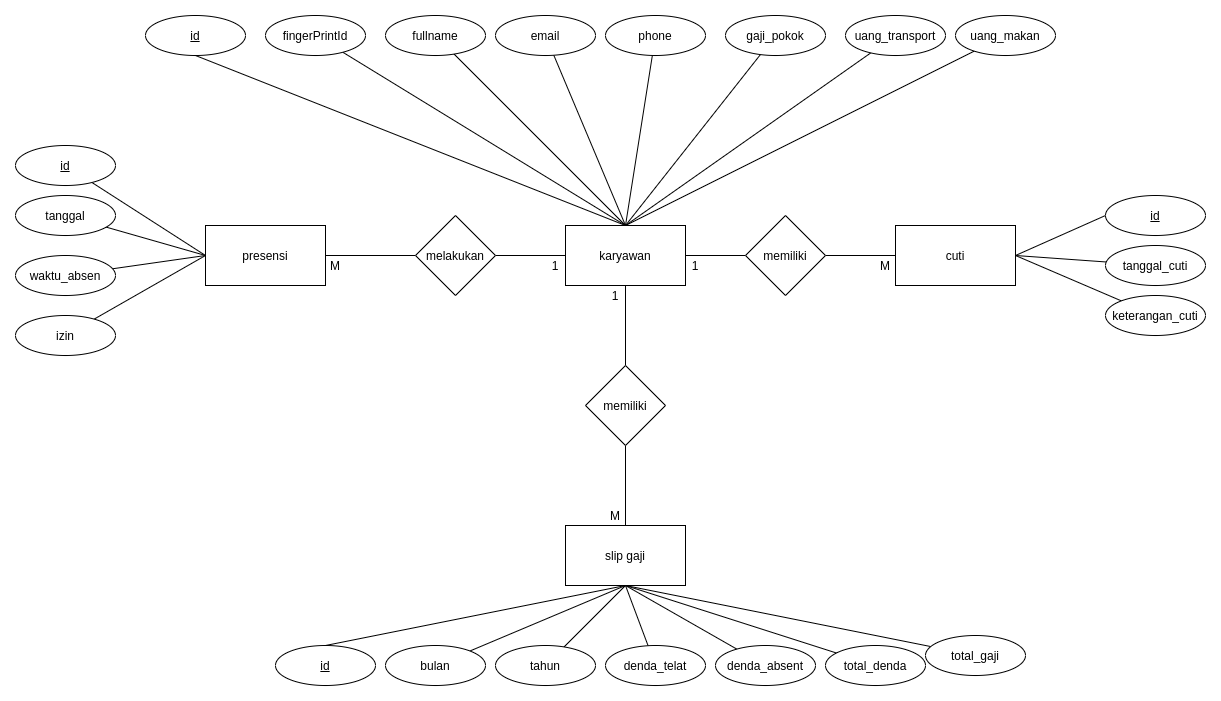

The diagram above was exported from draw.io. Its source (the exported page's mxGraphModel, read from the mxfile embedded in the PNG):
<mxGraphModel dx="2272" dy="1809" grid="1" gridSize="10" guides="1" tooltips="1" connect="1" arrows="1" fold="1" page="1" pageScale="1" pageWidth="850" pageHeight="1100" math="0" shadow="0">
  <root>
    <mxCell id="0" />
    <mxCell id="1" parent="0" />
    <mxCell id="FwkCTtIC6X3B55ntv1y8-6" style="edgeStyle=orthogonalEdgeStyle;rounded=0;orthogonalLoop=1;jettySize=auto;html=1;entryX=0.5;entryY=0;entryDx=0;entryDy=0;endArrow=none;endFill=0;" parent="1" source="FwkCTtIC6X3B55ntv1y8-1" target="FwkCTtIC6X3B55ntv1y8-3" edge="1">
      <mxGeometry relative="1" as="geometry" />
    </mxCell>
    <mxCell id="FwkCTtIC6X3B55ntv1y8-17" style="edgeStyle=orthogonalEdgeStyle;rounded=0;orthogonalLoop=1;jettySize=auto;html=1;endArrow=none;endFill=0;" parent="1" source="FwkCTtIC6X3B55ntv1y8-1" target="FwkCTtIC6X3B55ntv1y8-15" edge="1">
      <mxGeometry relative="1" as="geometry" />
    </mxCell>
    <mxCell id="FwkCTtIC6X3B55ntv1y8-23" style="rounded=0;orthogonalLoop=1;jettySize=auto;html=1;entryX=0.5;entryY=1;entryDx=0;entryDy=0;endArrow=none;endFill=0;exitX=0.5;exitY=0;exitDx=0;exitDy=0;" parent="1" source="FwkCTtIC6X3B55ntv1y8-1" target="FwkCTtIC6X3B55ntv1y8-10" edge="1">
      <mxGeometry relative="1" as="geometry" />
    </mxCell>
    <mxCell id="FwkCTtIC6X3B55ntv1y8-1" value="karyawan" style="rounded=0;whiteSpace=wrap;html=1;" parent="1" vertex="1">
      <mxGeometry x="160" y="140" width="120" height="60" as="geometry" />
    </mxCell>
    <mxCell id="FwkCTtIC6X3B55ntv1y8-8" style="edgeStyle=orthogonalEdgeStyle;rounded=0;orthogonalLoop=1;jettySize=auto;html=1;entryX=1;entryY=0.5;entryDx=0;entryDy=0;endArrow=none;endFill=0;" parent="1" source="FwkCTtIC6X3B55ntv1y8-2" target="FwkCTtIC6X3B55ntv1y8-1" edge="1">
      <mxGeometry relative="1" as="geometry" />
    </mxCell>
    <mxCell id="FwkCTtIC6X3B55ntv1y8-9" style="edgeStyle=orthogonalEdgeStyle;rounded=0;orthogonalLoop=1;jettySize=auto;html=1;endArrow=none;endFill=0;" parent="1" source="FwkCTtIC6X3B55ntv1y8-2" target="FwkCTtIC6X3B55ntv1y8-4" edge="1">
      <mxGeometry relative="1" as="geometry" />
    </mxCell>
    <mxCell id="FwkCTtIC6X3B55ntv1y8-2" value="memiliki" style="rhombus;whiteSpace=wrap;html=1;" parent="1" vertex="1">
      <mxGeometry x="340" y="130" width="80" height="80" as="geometry" />
    </mxCell>
    <mxCell id="FwkCTtIC6X3B55ntv1y8-7" style="edgeStyle=orthogonalEdgeStyle;rounded=0;orthogonalLoop=1;jettySize=auto;html=1;endArrow=none;endFill=0;" parent="1" source="FwkCTtIC6X3B55ntv1y8-3" target="FwkCTtIC6X3B55ntv1y8-5" edge="1">
      <mxGeometry relative="1" as="geometry" />
    </mxCell>
    <mxCell id="FwkCTtIC6X3B55ntv1y8-3" value="memiliki" style="rhombus;whiteSpace=wrap;html=1;" parent="1" vertex="1">
      <mxGeometry x="180" y="280" width="80" height="80" as="geometry" />
    </mxCell>
    <mxCell id="FwkCTtIC6X3B55ntv1y8-46" style="edgeStyle=none;rounded=0;orthogonalLoop=1;jettySize=auto;html=1;entryX=0;entryY=0.5;entryDx=0;entryDy=0;endArrow=none;endFill=0;strokeColor=#000000;exitX=1;exitY=0.5;exitDx=0;exitDy=0;" parent="1" source="FwkCTtIC6X3B55ntv1y8-4" target="FwkCTtIC6X3B55ntv1y8-42" edge="1">
      <mxGeometry relative="1" as="geometry" />
    </mxCell>
    <mxCell id="FwkCTtIC6X3B55ntv1y8-4" value="cuti" style="rounded=0;whiteSpace=wrap;html=1;" parent="1" vertex="1">
      <mxGeometry x="490" y="140" width="120" height="60" as="geometry" />
    </mxCell>
    <mxCell id="FwkCTtIC6X3B55ntv1y8-59" style="edgeStyle=none;rounded=0;orthogonalLoop=1;jettySize=auto;html=1;entryX=0.5;entryY=0;entryDx=0;entryDy=0;endArrow=none;endFill=0;strokeColor=#000000;exitX=0.5;exitY=1;exitDx=0;exitDy=0;" parent="1" source="FwkCTtIC6X3B55ntv1y8-5" target="FwkCTtIC6X3B55ntv1y8-51" edge="1">
      <mxGeometry relative="1" as="geometry" />
    </mxCell>
    <mxCell id="FwkCTtIC6X3B55ntv1y8-5" value="slip gaji" style="rounded=0;whiteSpace=wrap;html=1;" parent="1" vertex="1">
      <mxGeometry x="160" y="440" width="120" height="60" as="geometry" />
    </mxCell>
    <mxCell id="FwkCTtIC6X3B55ntv1y8-10" value="&lt;u&gt;id&lt;/u&gt;" style="ellipse;whiteSpace=wrap;html=1;" parent="1" vertex="1">
      <mxGeometry x="-260" y="-70" width="100" height="40" as="geometry" />
    </mxCell>
    <mxCell id="FwkCTtIC6X3B55ntv1y8-25" style="edgeStyle=none;rounded=0;orthogonalLoop=1;jettySize=auto;html=1;entryX=0.5;entryY=0;entryDx=0;entryDy=0;endArrow=none;endFill=0;strokeColor=#000000;" parent="1" source="FwkCTtIC6X3B55ntv1y8-12" target="FwkCTtIC6X3B55ntv1y8-1" edge="1">
      <mxGeometry relative="1" as="geometry" />
    </mxCell>
    <mxCell id="FwkCTtIC6X3B55ntv1y8-12" value="fullname" style="ellipse;whiteSpace=wrap;html=1;" parent="1" vertex="1">
      <mxGeometry x="-20" y="-70" width="100" height="40" as="geometry" />
    </mxCell>
    <mxCell id="FwkCTtIC6X3B55ntv1y8-24" style="edgeStyle=none;rounded=0;orthogonalLoop=1;jettySize=auto;html=1;entryX=0.5;entryY=0;entryDx=0;entryDy=0;endArrow=none;endFill=0;strokeColor=#000000;" parent="1" source="FwkCTtIC6X3B55ntv1y8-13" target="FwkCTtIC6X3B55ntv1y8-1" edge="1">
      <mxGeometry relative="1" as="geometry" />
    </mxCell>
    <mxCell id="FwkCTtIC6X3B55ntv1y8-13" value="fingerPrintId" style="ellipse;whiteSpace=wrap;html=1;" parent="1" vertex="1">
      <mxGeometry x="-140" y="-70" width="100" height="40" as="geometry" />
    </mxCell>
    <mxCell id="FwkCTtIC6X3B55ntv1y8-27" style="edgeStyle=none;rounded=0;orthogonalLoop=1;jettySize=auto;html=1;entryX=0.5;entryY=0;entryDx=0;entryDy=0;endArrow=none;endFill=0;strokeColor=#000000;" parent="1" source="FwkCTtIC6X3B55ntv1y8-14" target="FwkCTtIC6X3B55ntv1y8-1" edge="1">
      <mxGeometry relative="1" as="geometry" />
    </mxCell>
    <mxCell id="FwkCTtIC6X3B55ntv1y8-14" value="phone" style="ellipse;whiteSpace=wrap;html=1;" parent="1" vertex="1">
      <mxGeometry x="200" y="-70" width="100" height="40" as="geometry" />
    </mxCell>
    <mxCell id="FwkCTtIC6X3B55ntv1y8-18" style="edgeStyle=orthogonalEdgeStyle;rounded=0;orthogonalLoop=1;jettySize=auto;html=1;entryX=1;entryY=0.5;entryDx=0;entryDy=0;endArrow=none;endFill=0;" parent="1" source="FwkCTtIC6X3B55ntv1y8-15" target="FwkCTtIC6X3B55ntv1y8-16" edge="1">
      <mxGeometry relative="1" as="geometry" />
    </mxCell>
    <mxCell id="FwkCTtIC6X3B55ntv1y8-15" value="melakukan" style="rhombus;whiteSpace=wrap;html=1;" parent="1" vertex="1">
      <mxGeometry x="10" y="130" width="80" height="80" as="geometry" />
    </mxCell>
    <mxCell id="FwkCTtIC6X3B55ntv1y8-16" value="presensi" style="rounded=0;whiteSpace=wrap;html=1;" parent="1" vertex="1">
      <mxGeometry x="-200" y="140" width="120" height="60" as="geometry" />
    </mxCell>
    <mxCell id="FwkCTtIC6X3B55ntv1y8-26" style="edgeStyle=none;rounded=0;orthogonalLoop=1;jettySize=auto;html=1;entryX=0.5;entryY=0;entryDx=0;entryDy=0;endArrow=none;endFill=0;strokeColor=#000000;" parent="1" source="FwkCTtIC6X3B55ntv1y8-19" target="FwkCTtIC6X3B55ntv1y8-1" edge="1">
      <mxGeometry relative="1" as="geometry" />
    </mxCell>
    <mxCell id="FwkCTtIC6X3B55ntv1y8-19" value="email" style="ellipse;whiteSpace=wrap;html=1;" parent="1" vertex="1">
      <mxGeometry x="90" y="-70" width="100" height="40" as="geometry" />
    </mxCell>
    <mxCell id="FwkCTtIC6X3B55ntv1y8-28" style="edgeStyle=none;rounded=0;orthogonalLoop=1;jettySize=auto;html=1;entryX=0.5;entryY=0;entryDx=0;entryDy=0;endArrow=none;endFill=0;strokeColor=#000000;" parent="1" source="FwkCTtIC6X3B55ntv1y8-20" target="FwkCTtIC6X3B55ntv1y8-1" edge="1">
      <mxGeometry relative="1" as="geometry" />
    </mxCell>
    <mxCell id="FwkCTtIC6X3B55ntv1y8-20" value="gaji_pokok" style="ellipse;whiteSpace=wrap;html=1;" parent="1" vertex="1">
      <mxGeometry x="320" y="-70" width="100" height="40" as="geometry" />
    </mxCell>
    <mxCell id="FwkCTtIC6X3B55ntv1y8-30" style="edgeStyle=none;rounded=0;orthogonalLoop=1;jettySize=auto;html=1;entryX=0.5;entryY=0;entryDx=0;entryDy=0;endArrow=none;endFill=0;strokeColor=#000000;" parent="1" source="FwkCTtIC6X3B55ntv1y8-21" target="FwkCTtIC6X3B55ntv1y8-1" edge="1">
      <mxGeometry relative="1" as="geometry" />
    </mxCell>
    <mxCell id="FwkCTtIC6X3B55ntv1y8-21" value="uang_makan" style="ellipse;whiteSpace=wrap;html=1;" parent="1" vertex="1">
      <mxGeometry x="550" y="-70" width="100" height="40" as="geometry" />
    </mxCell>
    <mxCell id="FwkCTtIC6X3B55ntv1y8-29" style="edgeStyle=none;rounded=0;orthogonalLoop=1;jettySize=auto;html=1;entryX=0.5;entryY=0;entryDx=0;entryDy=0;endArrow=none;endFill=0;strokeColor=#000000;" parent="1" source="FwkCTtIC6X3B55ntv1y8-22" target="FwkCTtIC6X3B55ntv1y8-1" edge="1">
      <mxGeometry relative="1" as="geometry" />
    </mxCell>
    <mxCell id="FwkCTtIC6X3B55ntv1y8-22" value="uang_transport" style="ellipse;whiteSpace=wrap;html=1;" parent="1" vertex="1">
      <mxGeometry x="440" y="-70" width="100" height="40" as="geometry" />
    </mxCell>
    <mxCell id="FwkCTtIC6X3B55ntv1y8-37" style="edgeStyle=none;rounded=0;orthogonalLoop=1;jettySize=auto;html=1;entryX=0;entryY=0.5;entryDx=0;entryDy=0;endArrow=none;endFill=0;strokeColor=#000000;" parent="1" source="FwkCTtIC6X3B55ntv1y8-31" target="FwkCTtIC6X3B55ntv1y8-16" edge="1">
      <mxGeometry relative="1" as="geometry" />
    </mxCell>
    <mxCell id="FwkCTtIC6X3B55ntv1y8-31" value="&lt;u&gt;id&lt;/u&gt;" style="ellipse;whiteSpace=wrap;html=1;" parent="1" vertex="1">
      <mxGeometry x="-390" y="60" width="100" height="40" as="geometry" />
    </mxCell>
    <mxCell id="FwkCTtIC6X3B55ntv1y8-39" style="edgeStyle=none;rounded=0;orthogonalLoop=1;jettySize=auto;html=1;entryX=0;entryY=0.5;entryDx=0;entryDy=0;endArrow=none;endFill=0;strokeColor=#000000;" parent="1" source="FwkCTtIC6X3B55ntv1y8-34" target="FwkCTtIC6X3B55ntv1y8-16" edge="1">
      <mxGeometry relative="1" as="geometry" />
    </mxCell>
    <mxCell id="FwkCTtIC6X3B55ntv1y8-34" value="tanggal" style="ellipse;whiteSpace=wrap;html=1;" parent="1" vertex="1">
      <mxGeometry x="-390" y="110" width="100" height="40" as="geometry" />
    </mxCell>
    <mxCell id="FwkCTtIC6X3B55ntv1y8-40" style="edgeStyle=none;rounded=0;orthogonalLoop=1;jettySize=auto;html=1;entryX=0;entryY=0.5;entryDx=0;entryDy=0;endArrow=none;endFill=0;strokeColor=#000000;" parent="1" source="FwkCTtIC6X3B55ntv1y8-35" target="FwkCTtIC6X3B55ntv1y8-16" edge="1">
      <mxGeometry relative="1" as="geometry" />
    </mxCell>
    <mxCell id="FwkCTtIC6X3B55ntv1y8-35" value="waktu_absen" style="ellipse;whiteSpace=wrap;html=1;" parent="1" vertex="1">
      <mxGeometry x="-390" y="170" width="100" height="40" as="geometry" />
    </mxCell>
    <mxCell id="FwkCTtIC6X3B55ntv1y8-41" style="edgeStyle=none;rounded=0;orthogonalLoop=1;jettySize=auto;html=1;entryX=0;entryY=0.5;entryDx=0;entryDy=0;endArrow=none;endFill=0;strokeColor=#000000;" parent="1" source="FwkCTtIC6X3B55ntv1y8-36" target="FwkCTtIC6X3B55ntv1y8-16" edge="1">
      <mxGeometry relative="1" as="geometry" />
    </mxCell>
    <mxCell id="FwkCTtIC6X3B55ntv1y8-36" value="izin" style="ellipse;whiteSpace=wrap;html=1;" parent="1" vertex="1">
      <mxGeometry x="-390" y="230" width="100" height="40" as="geometry" />
    </mxCell>
    <mxCell id="FwkCTtIC6X3B55ntv1y8-42" value="&lt;u&gt;id&lt;/u&gt;" style="ellipse;whiteSpace=wrap;html=1;" parent="1" vertex="1">
      <mxGeometry x="700" y="110" width="100" height="40" as="geometry" />
    </mxCell>
    <mxCell id="FwkCTtIC6X3B55ntv1y8-48" style="edgeStyle=none;rounded=0;orthogonalLoop=1;jettySize=auto;html=1;entryX=1;entryY=0.5;entryDx=0;entryDy=0;endArrow=none;endFill=0;strokeColor=#000000;" parent="1" source="FwkCTtIC6X3B55ntv1y8-44" target="FwkCTtIC6X3B55ntv1y8-4" edge="1">
      <mxGeometry relative="1" as="geometry" />
    </mxCell>
    <mxCell id="FwkCTtIC6X3B55ntv1y8-44" value="tanggal_cuti" style="ellipse;whiteSpace=wrap;html=1;" parent="1" vertex="1">
      <mxGeometry x="700" y="160" width="100" height="40" as="geometry" />
    </mxCell>
    <mxCell id="FwkCTtIC6X3B55ntv1y8-50" style="edgeStyle=none;rounded=0;orthogonalLoop=1;jettySize=auto;html=1;entryX=1;entryY=0.5;entryDx=0;entryDy=0;endArrow=none;endFill=0;strokeColor=#000000;" parent="1" source="FwkCTtIC6X3B55ntv1y8-45" target="FwkCTtIC6X3B55ntv1y8-4" edge="1">
      <mxGeometry relative="1" as="geometry" />
    </mxCell>
    <mxCell id="FwkCTtIC6X3B55ntv1y8-45" value="keterangan_cuti" style="ellipse;whiteSpace=wrap;html=1;" parent="1" vertex="1">
      <mxGeometry x="700" y="210" width="100" height="40" as="geometry" />
    </mxCell>
    <mxCell id="FwkCTtIC6X3B55ntv1y8-51" value="&lt;u&gt;id&lt;/u&gt;" style="ellipse;whiteSpace=wrap;html=1;" parent="1" vertex="1">
      <mxGeometry x="-130" y="560" width="100" height="40" as="geometry" />
    </mxCell>
    <mxCell id="FwkCTtIC6X3B55ntv1y8-61" style="edgeStyle=none;rounded=0;orthogonalLoop=1;jettySize=auto;html=1;entryX=0.5;entryY=1;entryDx=0;entryDy=0;endArrow=none;endFill=0;strokeColor=#000000;" parent="1" source="FwkCTtIC6X3B55ntv1y8-53" target="FwkCTtIC6X3B55ntv1y8-5" edge="1">
      <mxGeometry relative="1" as="geometry" />
    </mxCell>
    <mxCell id="FwkCTtIC6X3B55ntv1y8-53" value="bulan" style="ellipse;whiteSpace=wrap;html=1;" parent="1" vertex="1">
      <mxGeometry x="-20" y="560" width="100" height="40" as="geometry" />
    </mxCell>
    <mxCell id="FwkCTtIC6X3B55ntv1y8-62" style="edgeStyle=none;rounded=0;orthogonalLoop=1;jettySize=auto;html=1;entryX=0.5;entryY=1;entryDx=0;entryDy=0;endArrow=none;endFill=0;strokeColor=#000000;" parent="1" source="FwkCTtIC6X3B55ntv1y8-54" target="FwkCTtIC6X3B55ntv1y8-5" edge="1">
      <mxGeometry relative="1" as="geometry" />
    </mxCell>
    <mxCell id="FwkCTtIC6X3B55ntv1y8-54" value="tahun" style="ellipse;whiteSpace=wrap;html=1;" parent="1" vertex="1">
      <mxGeometry x="90" y="560" width="100" height="40" as="geometry" />
    </mxCell>
    <mxCell id="FwkCTtIC6X3B55ntv1y8-63" style="edgeStyle=none;rounded=0;orthogonalLoop=1;jettySize=auto;html=1;entryX=0.5;entryY=1;entryDx=0;entryDy=0;endArrow=none;endFill=0;strokeColor=#000000;" parent="1" source="FwkCTtIC6X3B55ntv1y8-55" target="FwkCTtIC6X3B55ntv1y8-5" edge="1">
      <mxGeometry relative="1" as="geometry" />
    </mxCell>
    <mxCell id="FwkCTtIC6X3B55ntv1y8-55" value="denda_telat" style="ellipse;whiteSpace=wrap;html=1;" parent="1" vertex="1">
      <mxGeometry x="200" y="560" width="100" height="40" as="geometry" />
    </mxCell>
    <mxCell id="FwkCTtIC6X3B55ntv1y8-64" style="edgeStyle=none;rounded=0;orthogonalLoop=1;jettySize=auto;html=1;endArrow=none;endFill=0;strokeColor=#000000;" parent="1" source="FwkCTtIC6X3B55ntv1y8-56" edge="1">
      <mxGeometry relative="1" as="geometry">
        <mxPoint x="220" y="500" as="targetPoint" />
      </mxGeometry>
    </mxCell>
    <mxCell id="FwkCTtIC6X3B55ntv1y8-56" value="denda_absent" style="ellipse;whiteSpace=wrap;html=1;" parent="1" vertex="1">
      <mxGeometry x="310" y="560" width="100" height="40" as="geometry" />
    </mxCell>
    <mxCell id="FwkCTtIC6X3B55ntv1y8-65" style="edgeStyle=none;rounded=0;orthogonalLoop=1;jettySize=auto;html=1;endArrow=none;endFill=0;strokeColor=#000000;" parent="1" source="FwkCTtIC6X3B55ntv1y8-57" edge="1">
      <mxGeometry relative="1" as="geometry">
        <mxPoint x="220" y="500" as="targetPoint" />
      </mxGeometry>
    </mxCell>
    <mxCell id="FwkCTtIC6X3B55ntv1y8-57" value="total_denda" style="ellipse;whiteSpace=wrap;html=1;" parent="1" vertex="1">
      <mxGeometry x="420" y="560" width="100" height="40" as="geometry" />
    </mxCell>
    <mxCell id="FwkCTtIC6X3B55ntv1y8-66" style="edgeStyle=none;rounded=0;orthogonalLoop=1;jettySize=auto;html=1;entryX=0.5;entryY=1;entryDx=0;entryDy=0;endArrow=none;endFill=0;strokeColor=#000000;" parent="1" source="FwkCTtIC6X3B55ntv1y8-58" target="FwkCTtIC6X3B55ntv1y8-5" edge="1">
      <mxGeometry relative="1" as="geometry" />
    </mxCell>
    <mxCell id="FwkCTtIC6X3B55ntv1y8-58" value="total_gaji" style="ellipse;whiteSpace=wrap;html=1;" parent="1" vertex="1">
      <mxGeometry x="520" y="550" width="100" height="40" as="geometry" />
    </mxCell>
    <mxCell id="FwkCTtIC6X3B55ntv1y8-67" value="M" style="text;html=1;strokeColor=none;fillColor=none;align=center;verticalAlign=middle;whiteSpace=wrap;rounded=0;" parent="1" vertex="1">
      <mxGeometry x="-90" y="170" width="40" height="20" as="geometry" />
    </mxCell>
    <mxCell id="FwkCTtIC6X3B55ntv1y8-68" value="1" style="text;html=1;strokeColor=none;fillColor=none;align=center;verticalAlign=middle;whiteSpace=wrap;rounded=0;" parent="1" vertex="1">
      <mxGeometry x="130" y="170" width="40" height="20" as="geometry" />
    </mxCell>
    <mxCell id="FwkCTtIC6X3B55ntv1y8-69" value="1" style="text;html=1;strokeColor=none;fillColor=none;align=center;verticalAlign=middle;whiteSpace=wrap;rounded=0;" parent="1" vertex="1">
      <mxGeometry x="190" y="200" width="40" height="20" as="geometry" />
    </mxCell>
    <mxCell id="FwkCTtIC6X3B55ntv1y8-70" value="M" style="text;html=1;strokeColor=none;fillColor=none;align=center;verticalAlign=middle;whiteSpace=wrap;rounded=0;" parent="1" vertex="1">
      <mxGeometry x="190" y="420" width="40" height="20" as="geometry" />
    </mxCell>
    <mxCell id="FwkCTtIC6X3B55ntv1y8-71" value="1" style="text;html=1;strokeColor=none;fillColor=none;align=center;verticalAlign=middle;whiteSpace=wrap;rounded=0;" parent="1" vertex="1">
      <mxGeometry x="270" y="170" width="40" height="20" as="geometry" />
    </mxCell>
    <mxCell id="FwkCTtIC6X3B55ntv1y8-72" value="M" style="text;html=1;strokeColor=none;fillColor=none;align=center;verticalAlign=middle;whiteSpace=wrap;rounded=0;" parent="1" vertex="1">
      <mxGeometry x="460" y="170" width="40" height="20" as="geometry" />
    </mxCell>
  </root>
</mxGraphModel>